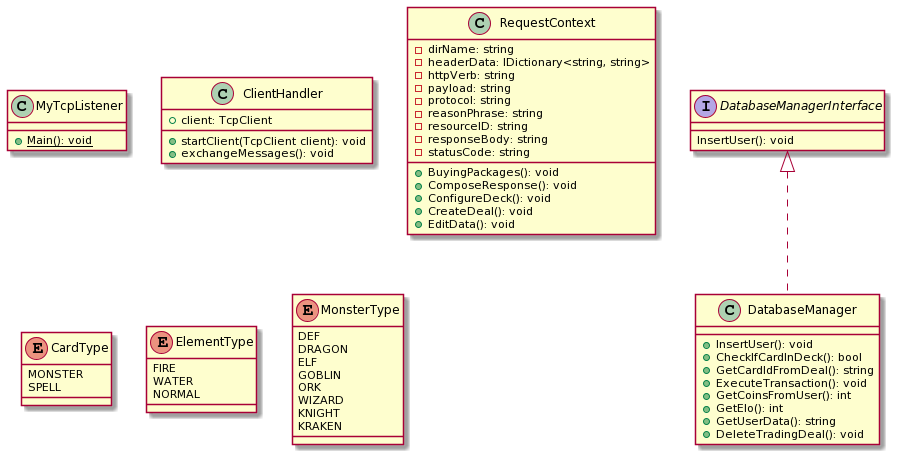

The diagram above was rendered by PlantUML. Its source (embedded in the PNG):
@startuml
interface DatabaseManagerInterface {
    InsertUser(): void
}

class DatabaseManager implements DatabaseManagerInterface{
    +InsertUser(): void
    +CheckIfCardInDeck(): bool
    +GetCardIdFromDeal(): string
    +ExecuteTransaction(): void
    +GetCoinsFromUser(): int
    +GetElo(): int
    +GetUserData(): string
    +DeleteTradingDeal(): void
}

class MyTcpListener {
    +{static}Main(): void
}

class ClientHandler {
    +client: TcpClient
    +startClient(TcpClient client): void
    +exchangeMessages(): void
}

class RequestContext {
    -dirName: string
    -headerData: IDictionary<string, string>
    -httpVerb: string
    -payload: string
    -protocol: string
    -reasonPhrase: string
    -resourceID: string
    -responseBody: string
    -statusCode: string
    +BuyingPackages(): void
    +ComposeResponse(): void
    +ConfigureDeck(): void
    +CreateDeal(): void
    +EditData(): void
}

enum CardType {
    MONSTER
    SPELL
}

enum ElementType {
    FIRE
    WATER
    NORMAL
}

enum MonsterType {
    DEF
    DRAGON
    ELF
    GOBLIN
    ORK
    WIZARD
    KNIGHT
    KRAKEN
}
@enduml